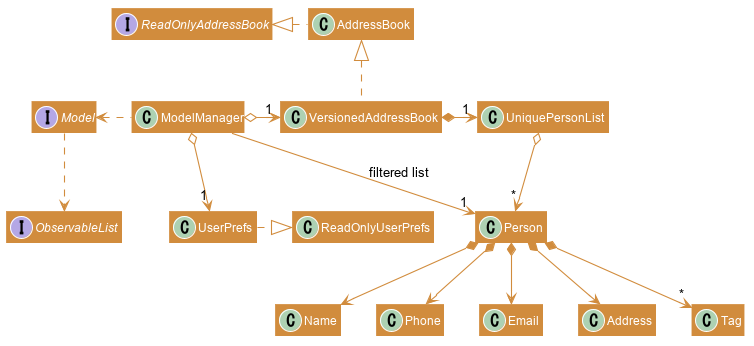

The diagram above was rendered by PlantUML. Its source (embedded in the PNG):
@startuml








skinparam BackgroundColor #FFFFFFF

skinparam Shadowing false

skinparam Class {
    FontColor White
    BorderThickness 0
    BorderColor #FFFFFF
}

skinparam Actor {
    BorderColor #000000
    Color #000000
}


skinparam Sequence {
    MessageAlign center
    BoxFontSize 15
    BoxPadding 0
    BoxFontColor #FFFFFF
}


skinparam Participant {
    FontColor #FFFFFFF
    Padding 20
}

skinparam MinClassWidth 50
skinparam ParticipantPadding 10
skinparam Shadowing false
skinparam DefaultTextAlignment center

hide footbox
hide members
skinparam arrowThickness 1.1
skinparam arrowColor #D18C3D
skinparam classBackgroundColor #D18C3D

hide members

Interface ReadOnlyAddressBook
Interface Model
Interface ObservableList

AddressBook .left.|> ReadOnlyAddressBook
VersionedAddressBook .up.|> AddressBook

ModelManager .left.> Model
Model ..> ObservableList
ModelManager o-right-> "1" VersionedAddressBook
ModelManager o-right-> "1" UserPrefs
UserPrefs .right.|> ReadOnlyUserPrefs
VersionedAddressBook -[hidden]down- UserPrefs

VersionedAddressBook *-> "1" UniquePersonList
UniquePersonList o--> "*" Person
Person *--> Name
Person *--> Phone
Person *--> Email
Person *--> Address
Person *--> "*" Tag

ModelManager -->"1" Person : filtered list
@enduml